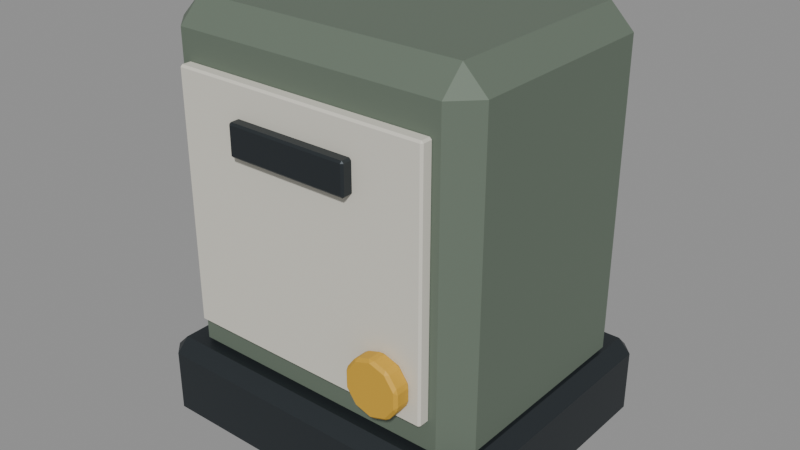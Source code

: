 # Source: PRP_CITY_014_delivery_lockbox.blend  (saved by Blender 5.2.44; exported with 4.5.12 LTS)
import bpy
from mathutils import Matrix  # noqa: F401  (used for matrix-valued properties, if any)

bpy.ops.wm.read_factory_settings(use_empty=True)
scene = bpy.context.scene
scene.name = 'Scene'

# ---- materials (node trees are filled in below, after node groups)
mat_bh_metal_dark = bpy.data.materials.new('BH_Metal_Dark')
mat_bh_metal_dark.diffuse_color = (0.03434, 0.04231, 0.04817, 1.0)
mat_bh_muted_green = bpy.data.materials.new('BH_Muted_Green')
mat_bh_muted_green.diffuse_color = (0.1384, 0.1779, 0.1356, 1.0)
mat_bh_plastic_light = bpy.data.materials.new('BH_Plastic_Light')
mat_bh_plastic_light.diffuse_color = (0.6867, 0.6654, 0.5841, 1.0)
mat_bh_safety_yellow = bpy.data.materials.new('BH_Safety_Yellow')
mat_bh_safety_yellow.diffuse_color = (0.6654, 0.3813, 0.0319, 1.0)

# ---- material node trees
mat_bh_metal_dark.use_nodes = True; mat_bh_metal_dark.node_tree.nodes.clear()
_N = mat_bh_metal_dark.node_tree.nodes; _L = mat_bh_metal_dark.node_tree.links
n0 = _N.new('ShaderNodeBsdfPrincipled'); n0.name = 'Principled BSDF'; n0.location = (-200, 100)
n0.inputs[0].default_value = (0.03434, 0.04231, 0.04817, 1.0)
n0.inputs[1].default_value = 0.55
n0.inputs[2].default_value = 0.48
n0.inputs[10].default_value = 0.005
n1 = _N.new('ShaderNodeOutputMaterial'); n1.name = 'Material Output'; n1.location = (200, 100)
_L.new(n0.outputs[0], n1.inputs[0])
n1.is_active_output = True
mat_bh_muted_green.use_nodes = True; mat_bh_muted_green.node_tree.nodes.clear()
_N = mat_bh_muted_green.node_tree.nodes; _L = mat_bh_muted_green.node_tree.links
n0 = _N.new('ShaderNodeBsdfPrincipled'); n0.name = 'Principled BSDF'; n0.location = (-200, 100)
n0.inputs[0].default_value = (0.1384, 0.1779, 0.1356, 1.0)
n0.inputs[1].default_value = 0.15
n0.inputs[2].default_value = 0.65
n0.inputs[10].default_value = 0.005
n1 = _N.new('ShaderNodeOutputMaterial'); n1.name = 'Material Output'; n1.location = (200, 100)
_L.new(n0.outputs[0], n1.inputs[0])
n1.is_active_output = True
mat_bh_plastic_light.use_nodes = True; mat_bh_plastic_light.node_tree.nodes.clear()
_N = mat_bh_plastic_light.node_tree.nodes; _L = mat_bh_plastic_light.node_tree.links
n0 = _N.new('ShaderNodeBsdfPrincipled'); n0.name = 'Principled BSDF'; n0.location = (-200, 100)
n0.inputs[0].default_value = (0.6867, 0.6654, 0.5841, 1.0)
n0.inputs[2].default_value = 0.7
n0.inputs[10].default_value = 0.005
n1 = _N.new('ShaderNodeOutputMaterial'); n1.name = 'Material Output'; n1.location = (200, 100)
_L.new(n0.outputs[0], n1.inputs[0])
n1.is_active_output = True
mat_bh_safety_yellow.use_nodes = True; mat_bh_safety_yellow.node_tree.nodes.clear()
_N = mat_bh_safety_yellow.node_tree.nodes; _L = mat_bh_safety_yellow.node_tree.links
n0 = _N.new('ShaderNodeBsdfPrincipled'); n0.name = 'Principled BSDF'; n0.location = (-200, 100)
n0.inputs[0].default_value = (0.6654, 0.3813, 0.0319, 1.0)
n0.inputs[1].default_value = 0.1
n0.inputs[2].default_value = 0.62
n0.inputs[10].default_value = 0.005
n1 = _N.new('ShaderNodeOutputMaterial'); n1.name = 'Material Output'; n1.location = (200, 100)
_L.new(n0.outputs[0], n1.inputs[0])
n1.is_active_output = True

# ---- meshes
me_prp_city_014_delivery_lockbox_rendermesh = bpy.data.meshes.new('PRP_CITY_014_delivery_lockbox_RenderMesh')
me_prp_city_014_delivery_lockbox_rendermesh.from_pydata([(-0.31, -0.255, 0.005), (-0.31, -0.28, 0.03), (-0.335, -0.255, 0.03), (-0.31, -0.28, 0.15), (-0.31, -0.255, 0.175), (-0.335, -0.255, 0.15), (-0.31, 0.255, 0.005), (-0.335, 0.255, 0.03), (-0.31, 0.28, 0.03), (-0.31, 0.255, 0.175), (-0.31, 0.28, 0.15), (-0.335, 0.255, 0.15), (0.31, -0.255, 0.005), (0.335, -0.255, 0.03), (0.31, -0.28, 0.03), (0.31, -0.255, 0.175), (0.31, -0.28, 0.15), (0.335, -0.255, 0.15), (0.31, 0.255, 0.005), (0.31, 0.28, 0.03), (0.335, 0.255, 0.03), (0.31, 0.255, 0.175), (0.335, 0.255, 0.15), (0.31, 0.28, 0.15), (-0.265, -0.195, 0.14), (-0.265, -0.24, 0.185), (-0.31, -0.195, 0.185), (-0.265, -0.24, 0.775), (-0.265, -0.195, 0.82), (-0.31, -0.195, 0.775), (-0.265, 0.195, 0.14), (-0.31, 0.195, 0.185), (-0.265, 0.24, 0.185), (-0.265, 0.195, 0.82), (-0.265, 0.24, 0.775), (-0.31, 0.195, 0.775), (0.265, -0.195, 0.14), (0.31, -0.195, 0.185), (0.265, -0.24, 0.185), (0.265, -0.195, 0.82), (0.265, -0.24, 0.775), (0.31, -0.195, 0.775), (0.265, 0.195, 0.14), (0.265, 0.24, 0.185), (0.31, 0.195, 0.185), (0.265, 0.195, 0.82), (0.31, 0.195, 0.775), (0.265, 0.24, 0.775), (-0.2463, -0.2587, 0.24), (-0.2463, -0.2625, 0.2437), (-0.25, -0.2587, 0.2437), (-0.2463, -0.2625, 0.7163), (-0.2463, -0.2587, 0.72), (-0.25, -0.2587, 0.7163), (-0.2463, -0.2412, 0.24), (-0.25, -0.2412, 0.2437), (-0.2463, -0.2375, 0.2437), (-0.2463, -0.2412, 0.72), (-0.2463, -0.2375, 0.7163), (-0.25, -0.2412, 0.7163), (0.2463, -0.2587, 0.24), (0.25, -0.2587, 0.2437), (0.2463, -0.2625, 0.2437), (0.2463, -0.2587, 0.72), (0.2463, -0.2625, 0.7163), (0.25, -0.2587, 0.7163), (0.2463, -0.2412, 0.24), (0.2463, -0.2375, 0.2437), (0.25, -0.2412, 0.2437), (0.2463, -0.2412, 0.72), (0.25, -0.2412, 0.7163), (0.2463, -0.2375, 0.7163), (-0.1162, -0.2788, 0.6), (-0.1162, -0.2825, 0.6037), (-0.12, -0.2788, 0.6037), (-0.1162, -0.2825, 0.6562), (-0.1162, -0.2788, 0.66), (-0.12, -0.2788, 0.6562), (-0.1162, -0.2613, 0.6), (-0.12, -0.2613, 0.6037), (-0.1162, -0.2575, 0.6037), (-0.1162, -0.2613, 0.66), (-0.1162, -0.2575, 0.6562), (-0.12, -0.2613, 0.6562), (0.1162, -0.2788, 0.6), (0.12, -0.2788, 0.6037), (0.1162, -0.2825, 0.6037), (0.1162, -0.2788, 0.66), (0.1162, -0.2825, 0.6562), (0.12, -0.2788, 0.6562), (0.1162, -0.2613, 0.6), (0.1162, -0.2575, 0.6037), (0.12, -0.2613, 0.6037), (0.1162, -0.2613, 0.66), (0.12, -0.2613, 0.6562), (0.1162, -0.2575, 0.6562), (0.18, -0.2625, 0.3495), (0.175, -0.2678, 0.3534), (0.185, -0.2678, 0.3534), (0.18, -0.2975, 0.3495), (0.185, -0.2923, 0.3534), (0.175, -0.2923, 0.3534), (0.2091, -0.2625, 0.34), (0.2073, -0.2678, 0.3461), (0.2154, -0.2678, 0.3402), (0.2091, -0.2975, 0.34), (0.2154, -0.2923, 0.3402), (0.2073, -0.2923, 0.3461), (0.2271, -0.2625, 0.3153), (0.2292, -0.2678, 0.3212), (0.2323, -0.2678, 0.3117), (0.2271, -0.2975, 0.3153), (0.2323, -0.2923, 0.3117), (0.2292, -0.2923, 0.3212), (0.2271, -0.2625, 0.2847), (0.2323, -0.2677, 0.2883), (0.2292, -0.2677, 0.2788), (0.2271, -0.2975, 0.2847), (0.2292, -0.2922, 0.2788), (0.2323, -0.2922, 0.2883), (0.2091, -0.2625, 0.26), (0.2154, -0.2677, 0.2598), (0.2073, -0.2677, 0.2539), (0.2091, -0.2975, 0.26), (0.2073, -0.2922, 0.2539), (0.2154, -0.2922, 0.2598), (0.18, -0.2625, 0.2505), (0.185, -0.2677, 0.2466), (0.175, -0.2677, 0.2466), (0.18, -0.2975, 0.2505), (0.175, -0.2922, 0.2466), (0.185, -0.2922, 0.2466), (0.1509, -0.2625, 0.26), (0.1527, -0.2677, 0.2539), (0.1446, -0.2677, 0.2598), (0.1509, -0.2975, 0.26), (0.1446, -0.2922, 0.2598), (0.1527, -0.2922, 0.2539), (0.1329, -0.2625, 0.2847), (0.1308, -0.2677, 0.2788), (0.1277, -0.2677, 0.2883), (0.1329, -0.2975, 0.2847), (0.1277, -0.2922, 0.2883), (0.1308, -0.2922, 0.2788), (0.1329, -0.2625, 0.3153), (0.1277, -0.2678, 0.3117), (0.1308, -0.2678, 0.3212), (0.1329, -0.2975, 0.3153), (0.1308, -0.2923, 0.3212), (0.1277, -0.2923, 0.3117), (0.1509, -0.2625, 0.34), (0.1446, -0.2678, 0.3402), (0.1527, -0.2678, 0.3461), (0.1509, -0.2975, 0.34), (0.1527, -0.2923, 0.3461), (0.1446, -0.2923, 0.3402)], [], [(0, 1, 2), (3, 4, 5), (6, 7, 8), (9, 10, 11), (12, 13, 14), (15, 16, 17), (18, 19, 20), (21, 22, 23), (0, 7, 6), (3, 2, 1), (9, 5, 4), (8, 11, 10), (6, 19, 18), (21, 10, 9), (20, 23, 22), (18, 13, 12), (15, 22, 21), (14, 17, 16), (12, 1, 0), (4, 16, 15), (18, 0, 6), (5, 7, 2), (16, 1, 14), (9, 15, 21), (10, 19, 8), (22, 13, 20), (24, 25, 26), (27, 28, 29), (30, 31, 32), (33, 34, 35), (36, 37, 38), (39, 40, 41), (42, 43, 44), (45, 46, 47), (24, 31, 30), (27, 26, 25), (33, 29, 28), (32, 35, 34), (30, 43, 42), (45, 34, 33), (44, 47, 46), (42, 37, 36), (39, 46, 45), (38, 41, 40), (36, 25, 24), (28, 40, 39), (42, 24, 30), (29, 31, 26), (40, 25, 38), (33, 39, 45), (34, 43, 32), (46, 37, 44), (48, 49, 50), (51, 52, 53), (54, 55, 56), (57, 58, 59), (60, 61, 62), (63, 64, 65), (66, 67, 68), (69, 70, 71), (48, 55, 54), (51, 50, 49), (57, 53, 52), (56, 59, 58), (54, 67, 66), (69, 58, 57), (68, 71, 70), (66, 61, 60), (63, 70, 69), (62, 65, 64), (60, 49, 48), (52, 64, 63), (66, 48, 54), (53, 55, 50), (64, 49, 62), (57, 63, 69), (58, 67, 56), (70, 61, 68), (72, 73, 74), (75, 76, 77), (78, 79, 80), (81, 82, 83), (84, 85, 86), (87, 88, 89), (90, 91, 92), (93, 94, 95), (72, 79, 78), (75, 74, 73), (81, 77, 76), (80, 83, 82), (78, 91, 90), (93, 82, 81), (92, 95, 94), (90, 85, 84), (87, 94, 93), (86, 89, 88), (84, 73, 72), (76, 88, 87), (90, 72, 78), (77, 79, 74), (88, 73, 86), (81, 87, 93), (82, 91, 80), (94, 85, 92), (96, 97, 98), (99, 100, 101), (102, 103, 104), (105, 106, 107), (108, 109, 110), (111, 112, 113), (114, 115, 116), (117, 118, 119), (120, 121, 122), (123, 124, 125), (126, 127, 128), (129, 130, 131), (132, 133, 134), (135, 136, 137), (138, 139, 140), (141, 142, 143), (144, 145, 146), (147, 148, 149), (150, 151, 152), (153, 154, 155), (103, 96, 98), (107, 99, 105), (101, 98, 97), (104, 107, 106), (109, 102, 104), (106, 111, 113), (110, 113, 112), (115, 108, 110), (112, 117, 119), (116, 119, 118), (121, 114, 116), (118, 123, 125), (122, 125, 124), (122, 126, 120), (124, 129, 131), (128, 131, 130), (133, 126, 128), (137, 129, 135), (136, 133, 137), (134, 138, 132), (136, 141, 143), (142, 139, 143), (140, 144, 138), (149, 141, 147), (148, 145, 149), (151, 144, 146), (155, 147, 153), (154, 151, 155), (152, 96, 150), (154, 99, 101), (114, 126, 138), (98, 107, 103), (154, 97, 152), (111, 99, 147), (106, 109, 104), (110, 119, 115), (118, 121, 116), (122, 131, 127), (130, 133, 128), (134, 143, 139), (142, 145, 140), (146, 155, 151), (0, 2, 7), (3, 5, 2), (9, 11, 5), (8, 7, 11), (6, 8, 19), (21, 23, 10), (20, 19, 23), (18, 20, 13), (15, 17, 22), (14, 13, 17), (12, 14, 1), (4, 3, 16), (18, 12, 0), (5, 11, 7), (16, 3, 1), (9, 4, 15), (10, 23, 19), (22, 17, 13), (24, 26, 31), (27, 29, 26), (33, 35, 29), (32, 31, 35), (30, 32, 43), (45, 47, 34), (44, 43, 47), (42, 44, 37), (39, 41, 46), (38, 37, 41), (36, 38, 25), (28, 27, 40), (42, 36, 24), (29, 35, 31), (40, 27, 25), (33, 28, 39), (34, 47, 43), (46, 41, 37), (48, 50, 55), (51, 53, 50), (57, 59, 53), (56, 55, 59), (54, 56, 67), (69, 71, 58), (68, 67, 71), (66, 68, 61), (63, 65, 70), (62, 61, 65), (60, 62, 49), (52, 51, 64), (66, 60, 48), (53, 59, 55), (64, 51, 49), (57, 52, 63), (58, 71, 67), (70, 65, 61), (72, 74, 79), (75, 77, 74), (81, 83, 77), (80, 79, 83), (78, 80, 91), (93, 95, 82), (92, 91, 95), (90, 92, 85), (87, 89, 94), (86, 85, 89), (84, 86, 73), (76, 75, 88), (90, 84, 72), (77, 83, 79), (88, 75, 73), (81, 76, 87), (82, 95, 91), (94, 89, 85), (103, 102, 96), (107, 100, 99), (101, 100, 98), (104, 103, 107), (109, 108, 102), (106, 105, 111), (110, 109, 113), (115, 114, 108), (112, 111, 117), (116, 115, 119), (121, 120, 114), (118, 117, 123), (122, 121, 125), (122, 127, 126), (124, 123, 129), (128, 127, 131), (133, 132, 126), (137, 130, 129), (136, 134, 133), (134, 139, 138), (136, 135, 141), (142, 140, 139), (140, 145, 144), (149, 142, 141), (148, 146, 145), (151, 150, 144), (155, 148, 147), (154, 152, 151), (152, 97, 96), (154, 153, 99), (150, 96, 102), (102, 108, 150), (108, 114, 150), (114, 120, 126), (126, 132, 138), (138, 144, 114), (144, 150, 114), (98, 100, 107), (154, 101, 97), (111, 105, 99), (99, 153, 147), (147, 141, 123), (141, 135, 123), (135, 129, 123), (123, 117, 147), (117, 111, 147), (106, 113, 109), (110, 112, 119), (118, 125, 121), (122, 124, 131), (130, 137, 133), (134, 136, 143), (142, 149, 145), (146, 148, 155)])
me_prp_city_014_delivery_lockbox_rendermesh.polygons.foreach_set('material_index', [0, 0, 0, 0, 0, 0, 0, 0, 0, 0, 0, 0, 0, 0, 0, 0, 0, 0, 0, 0, 0, 0, 0, 0, 0, 0, 1, 1, 1, 1, 1, 1, 1, 1, 1, 1, 1, 1, 1, 1, 1, 1, 1, 1, 1, 1, 1, 1, 1, 1, 1, 1, 2, 2, 2, 2, 2, 2, 2, 2, 2, 2, 2, 2, 2, 2, 2, 2, 2, 2, 2, 2, 2, 2, 2, 2, 2, 2, 0, 0, 0, 0, 0, 0, 0, 0, 0, 0, 0, 0, 0, 0, 0, 0, 0, 0, 0, 0, 0, 0, 0, 0, 0, 0, 3, 3, 3, 3, 3, 3, 3, 3, 3, 3, 3, 3, 3, 3, 3, 3, 3, 3, 3, 3, 3, 3, 3, 3, 3, 3, 3, 3, 3, 3, 3, 3, 3, 3, 3, 3, 3, 3, 3, 3, 3, 3, 3, 3, 3, 3, 3, 3, 3, 3, 3, 3, 3, 3, 3, 3, 3, 3, 3, 3, 3, 3, 0, 0, 0, 0, 0, 0, 0, 0, 0, 0, 0, 0, 0, 0, 0, 0, 0, 0, 1, 1, 1, 1, 1, 1, 1, 1, 1, 1, 1, 1, 1, 1, 1, 1, 1, 1, 2, 2, 2, 2, 2, 2, 2, 2, 2, 2, 2, 2, 2, 2, 2, 2, 2, 2, 0, 0, 0, 0, 0, 0, 0, 0, 0, 0, 0, 0, 0, 0, 0, 0, 0, 0, 3, 3, 3, 3, 3, 3, 3, 3, 3, 3, 3, 3, 3, 3, 3, 3, 3, 3, 3, 3, 3, 3, 3, 3, 3, 3, 3, 3, 3, 3, 3, 3, 3, 3, 3, 3, 3, 3, 3, 3, 3, 3, 3, 3, 3, 3, 3, 3, 3, 3, 3, 3, 3, 3])
_uv = me_prp_city_014_delivery_lockbox_rendermesh.uv_layers.new(name='UVMap')
_uv.uv.foreach_set('vector', [0.1343, 0.7388, 0.1343, 0.75, 0.125, 0.7388, 0.5882, 0.0, 0.625, 0.01116, 0.5882, 0.01116, 0.1343, 0.5112, 0.125, 0.5112, 0.1343, 0.5, 0.625, 0.2457, 0.5882, 0.257, 0.5882, 0.2388, 0.3657, 0.7388, 0.4026, 0.7388, 0.3887, 0.7547, 0.6297, 0.7491, 0.5882, 0.7593, 0.5882, 0.7416, 0.3657, 0.5112, 0.3887, 0.4953, 0.4026, 0.5112, 0.6297, 0.5009, 0.5882, 0.5084, 0.5882, 0.4907, 0.1343, 0.7388, 0.125, 0.5112, 0.1343, 0.5112, 0.5882, 0.0, 0.4118, 0.01116, 0.4118, 0.0, 0.625, 0.2457, 0.5882, 0.01116, 0.625, 0.01116, 0.4118, 0.2593, 0.5882, 0.2388, 0.5882, 0.257, 0.1343, 0.5112, 0.3887, 0.4953, 0.3657, 0.5112, 0.6297, 0.5009, 0.5882, 0.257, 0.625, 0.2457, 0.4026, 0.5112, 0.5882, 0.4907, 0.5882, 0.5084, 0.3657, 0.5112, 0.4026, 0.7388, 0.3657, 0.7388, 0.6297, 0.7491, 0.5882, 0.5084, 0.6297, 0.5009, 0.3887, 0.7547, 0.5882, 0.7416, 0.5882, 0.7593, 0.3657, 0.7388, 0.1343, 0.75, 0.1343, 0.7388, 0.625, 0.9907, 0.5882, 0.7593, 0.6297, 0.7491, 0.3657, 0.5112, 0.1343, 0.7388, 0.1343, 0.5112, 0.5882, 0.01116, 0.4118, 0.2388, 0.4118, 0.01116, 0.5882, 0.7593, 0.4118, 0.9907, 0.3887, 0.7547, 0.8657, 0.5112, 0.6297, 0.7491, 0.6297, 0.5009, 0.5882, 0.257, 0.3887, 0.4953, 0.4118, 0.2593, 0.5882, 0.5084, 0.4026, 0.7388, 0.4026, 0.5112, 0.1431, 0.7266, 0.1431, 0.75, 0.125, 0.7266, 0.6085, 0.0, 0.625, 0.02344, 0.6085, 0.02344, 0.1431, 0.5234, 0.125, 0.5234, 0.1431, 0.5, 0.625, 0.2404, 0.6085, 0.2636, 0.6085, 0.2266, 0.3569, 0.7266, 0.3874, 0.7266, 0.3742, 0.7591, 0.6341, 0.7474, 0.6085, 0.7681, 0.6085, 0.7324, 0.3569, 0.5234, 0.3742, 0.4909, 0.3874, 0.5234, 0.6341, 0.5026, 0.6085, 0.5176, 0.6085, 0.4819, 0.1431, 0.7266, 0.125, 0.5234, 0.1431, 0.5234, 0.6085, 0.0, 0.3915, 0.02344, 0.3915, 0.0, 0.625, 0.2404, 0.6085, 0.02344, 0.625, 0.02344, 0.3915, 0.2681, 0.6085, 0.2266, 0.6085, 0.2636, 0.1431, 0.5234, 0.3742, 0.4909, 0.3569, 0.5234, 0.6341, 0.5026, 0.6085, 0.2636, 0.625, 0.2404, 0.3874, 0.5234, 0.6085, 0.4819, 0.6085, 0.5176, 0.3569, 0.5234, 0.3874, 0.7266, 0.3569, 0.7266, 0.6341, 0.7474, 0.6085, 0.5176, 0.6341, 0.5026, 0.3742, 0.7591, 0.6085, 0.7324, 0.6085, 0.7681, 0.3569, 0.7266, 0.1431, 0.75, 0.1431, 0.7266, 0.625, 0.9819, 0.6085, 0.7681, 0.6341, 0.7474, 0.3569, 0.5234, 0.1431, 0.7266, 0.1431, 0.5234, 0.6085, 0.02344, 0.3915, 0.2266, 0.3915, 0.02344, 0.6085, 0.7681, 0.3915, 0.9819, 0.3742, 0.7591, 0.8569, 0.5234, 0.6341, 0.7474, 0.6341, 0.5026, 0.6085, 0.2636, 0.3742, 0.4909, 0.3915, 0.2681, 0.6085, 0.5176, 0.3874, 0.7266, 0.3874, 0.5234, 0.1269, 0.7125, 0.1269, 0.75, 0.125, 0.7125, 0.623, 0.9981, 0.625, 0.9981, 0.623, 1.0, 0.1269, 0.5375, 0.125, 0.5375, 0.1269, 0.5, 0.625, 0.2387, 0.623, 0.2519, 0.623, 0.2219, 0.3731, 0.7125, 0.3765, 0.7125, 0.375, 0.7509, 0.6259, 0.7322, 0.623, 0.7519, 0.623, 0.7219, 0.3731, 0.5375, 0.375, 0.4991, 0.3765, 0.5375, 0.6259, 0.5277, 0.623, 0.5375, 0.623, 0.4986, 0.1269, 0.7125, 0.125, 0.5375, 0.1269, 0.5375, 0.623, 0.0, 0.377, 0.0375, 0.377, 0.0, 0.625, 0.2387, 0.623, 0.0375, 0.625, 0.0375, 0.377, 0.2519, 0.623, 0.2219, 0.623, 0.2519, 0.1269, 0.5375, 0.375, 0.4991, 0.3731, 0.5375, 0.6259, 0.5277, 0.623, 0.2519, 0.625, 0.2387, 0.3765, 0.5375, 0.623, 0.4986, 0.623, 0.5375, 0.3731, 0.5375, 0.3765, 0.7125, 0.3731, 0.7125, 0.6259, 0.7322, 0.623, 0.5375, 0.6259, 0.5277, 0.375, 0.7509, 0.623, 0.7219, 0.623, 0.7519, 0.3731, 0.7125, 0.1269, 0.75, 0.1269, 0.7125, 0.625, 0.9981, 0.623, 0.7519, 0.6259, 0.7322, 0.3731, 0.5375, 0.1269, 0.7125, 0.1269, 0.5375, 0.623, 0.0375, 0.377, 0.2125, 0.377, 0.0375, 0.623, 0.7519, 0.377, 0.9981, 0.375, 0.7509, 0.8731, 0.5375, 0.6259, 0.7322, 0.6259, 0.5277, 0.623, 0.2519, 0.375, 0.4991, 0.377, 0.2519, 0.623, 0.5375, 0.3765, 0.7125, 0.3765, 0.5375, 0.1289, 0.7125, 0.1289, 0.75, 0.125, 0.7125, 0.6094, 0.9961, 0.625, 0.9961, 0.6094, 1.0, 0.1289, 0.5375, 0.125, 0.5375, 0.1289, 0.5, 0.625, 0.2401, 0.6094, 0.2539, 0.6094, 0.2219, 0.3711, 0.7125, 0.3867, 0.7125, 0.3809, 0.752, 0.627, 0.7332, 0.6094, 0.7539, 0.6094, 0.7219, 0.3711, 0.5375, 0.3809, 0.498, 0.3867, 0.5375, 0.627, 0.5271, 0.6094, 0.5375, 0.6094, 0.4971, 0.1289, 0.7125, 0.125, 0.5375, 0.1289, 0.5375, 0.6094, 0.0, 0.3906, 0.0375, 0.3906, 0.0, 0.625, 0.2401, 0.6094, 0.0375, 0.625, 0.0375, 0.3906, 0.2539, 0.6094, 0.2219, 0.6094, 0.2539, 0.1289, 0.5375, 0.3809, 0.498, 0.3711, 0.5375, 0.627, 0.5271, 0.6094, 0.2539, 0.625, 0.2401, 0.3867, 0.5375, 0.6094, 0.4971, 0.6094, 0.5375, 0.3711, 0.5375, 0.3867, 0.7125, 0.3711, 0.7125, 0.627, 0.7332, 0.6094, 0.5375, 0.627, 0.5271, 0.3809, 0.752, 0.6094, 0.7219, 0.6094, 0.7539, 0.3711, 0.7125, 0.1289, 0.75, 0.1289, 0.7125, 0.625, 0.9961, 0.6094, 0.7539, 0.627, 0.7332, 0.3711, 0.5375, 0.1289, 0.7125, 0.1289, 0.5375, 0.6094, 0.0375, 0.3906, 0.2125, 0.3906, 0.0375, 0.6094, 0.7539, 0.3906, 0.9961, 0.3809, 0.752, 0.8711, 0.5375, 0.627, 0.7332, 0.627, 0.5271, 0.6094, 0.2539, 0.3809, 0.498, 0.3906, 0.2539, 0.6094, 0.5375, 0.3867, 0.7125, 0.3867, 0.5375, 0.75, 0.4659, 0.7282, 0.4829, 0.7718, 0.4829, 0.25, 0.4659, 0.2718, 0.4829, 0.2282, 0.4829, 0.8769, 0.4247, 0.8693, 0.4512, 0.9045, 0.4256, 0.3769, 0.4247, 0.4045, 0.4256, 0.3693, 0.4512, 0.9553, 0.3167, 0.9648, 0.3427, 0.9783, 0.3013, 0.4553, 0.3167, 0.4783, 0.3013, 0.4648, 0.3427, 0.9553, 0.1833, 0.9783, 0.1987, 0.9648, 0.1573, 0.4553, 0.1833, 0.4648, 0.1573, 0.4783, 0.1987, 0.8769, 0.07532, 0.9045, 0.07437, 0.8693, 0.04876, 0.3769, 0.07532, 0.3693, 0.04876, 0.4045, 0.07437, 0.75, 0.03409, 0.7718, 0.01708, 0.7282, 0.01708, 0.25, 0.03409, 0.2282, 0.01708, 0.2718, 0.01708, 0.6231, 0.07532, 0.6307, 0.04876, 0.5955, 0.07437, 0.1231, 0.07532, 0.09547, 0.07437, 0.1307, 0.04876, 0.5447, 0.1833, 0.5352, 0.1573, 0.5217, 0.1987, 0.04466, 0.1833, 0.02175, 0.1987, 0.03521, 0.1573, 0.5447, 0.3167, 0.5217, 0.3013, 0.5352, 0.3427, 0.04466, 0.3167, 0.03521, 0.3427, 0.02175, 0.3013, 0.6231, 0.4247, 0.5955, 0.4256, 0.6307, 0.4512, 0.1231, 0.4247, 0.1307, 0.4512, 0.09547, 0.4256, 0.8693, 0.4512, 0.75, 0.4659, 0.7718, 0.4829, 0.3693, 0.4512, 0.25, 0.4659, 0.3769, 0.4247, 0.01544, 0.925, -7.451e-08, 0.575, 0.01544, 0.575, 0.8846, 0.575, 0.9154, 0.925, 0.8846, 0.925, 0.9648, 0.3427, 0.8769, 0.4247, 0.9045, 0.4256, 0.4045, 0.4256, 0.4553, 0.3167, 0.4648, 0.3427, 0.7846, 0.575, 0.8154, 0.925, 0.7846, 0.925, 0.9783, 0.1987, 0.9553, 0.3167, 0.9783, 0.3013, 0.4783, 0.3013, 0.4553, 0.1833, 0.4783, 0.1987, 0.6846, 0.575, 0.7154, 0.925, 0.6846, 0.925, 0.9045, 0.07437, 0.9553, 0.1833, 0.9648, 0.1573, 0.4648, 0.1573, 0.3769, 0.07532, 0.4045, 0.07437, 0.5846, 0.575, 0.6154, 0.925, 0.5846, 0.925, 0.8693, 0.04876, 0.75, 0.03409, 0.8769, 0.07532, 0.3693, 0.04876, 0.25, 0.03409, 0.2718, 0.01708, 0.4846, 0.575, 0.5154, 0.925, 0.4846, 0.925, 0.6307, 0.04876, 0.75, 0.03409, 0.7282, 0.01708, 0.1307, 0.04876, 0.25, 0.03409, 0.1231, 0.07532, 0.3846, 0.925, 0.4154, 0.575, 0.4154, 0.925, 0.5955, 0.07437, 0.5447, 0.1833, 0.6231, 0.07532, 0.09547, 0.07437, 0.04466, 0.1833, 0.03521, 0.1573, 0.2846, 0.925, 0.3154, 0.575, 0.3154, 0.925, 0.5217, 0.1987, 0.5447, 0.3167, 0.5447, 0.1833, 0.02175, 0.3013, 0.04466, 0.1833, 0.04466, 0.3167, 0.1846, 0.925, 0.2154, 0.575, 0.2154, 0.925, 0.5955, 0.4256, 0.5447, 0.3167, 0.5352, 0.3427, 0.09547, 0.4256, 0.04466, 0.3167, 0.1231, 0.4247, 0.08456, 0.925, 0.1154, 0.575, 0.1154, 0.925, 0.6307, 0.4512, 0.75, 0.4659, 0.6231, 0.4247, 0.1307, 0.4512, 0.25, 0.4659, 0.2282, 0.4829, 0.9553, 0.1833, 0.75, 0.03409, 0.5447, 0.1833, 0.9846, 0.575, 0.9154, 0.925, 0.9154, 0.575, 0.08456, 0.925, 0.01544, 0.575, 0.08456, 0.575, 0.4553, 0.3167, 0.25, 0.4659, 0.04466, 0.3167, 0.8846, 0.925, 0.8154, 0.575, 0.8846, 0.575, 0.7846, 0.575, 0.7154, 0.925, 0.7154, 0.575, 0.6846, 0.925, 0.6154, 0.575, 0.6846, 0.575, 0.5846, 0.575, 0.5154, 0.925, 0.5154, 0.575, 0.4846, 0.925, 0.4154, 0.575, 0.4846, 0.575, 0.3846, 0.575, 0.3154, 0.925, 0.3154, 0.575, 0.2846, 0.925, 0.2154, 0.575, 0.2846, 0.575, 0.1846, 0.575, 0.1154, 0.925, 0.1154, 0.575, 0.1343, 0.7388, 0.125, 0.7388, 0.125, 0.5112, 0.5882, 0.0, 0.5882, 0.01116, 0.4118, 0.01116, 0.625, 0.2457, 0.5882, 0.2388, 0.5882, 0.01116, 0.4118, 0.2593, 0.4118, 0.2388, 0.5882, 0.2388, 0.1343, 0.5112, 0.1343, 0.5, 0.3887, 0.4953, 0.6297, 0.5009, 0.5882, 0.4907, 0.5882, 0.257, 0.4026, 0.5112, 0.3887, 0.4953, 0.5882, 0.4907, 0.3657, 0.5112, 0.4026, 0.5112, 0.4026, 0.7388, 0.6297, 0.7491, 0.5882, 0.7416, 0.5882, 0.5084, 0.3887, 0.7547, 0.4026, 0.7388, 0.5882, 0.7416, 0.3657, 0.7388, 0.3887, 0.7547, 0.1343, 0.75, 0.625, 0.9907, 0.5882, 0.9907, 0.5882, 0.7593, 0.3657, 0.5112, 0.3657, 0.7388, 0.1343, 0.7388, 0.5882, 0.01116, 0.5882, 0.2388, 0.4118, 0.2388, 0.5882, 0.7593, 0.5882, 0.9907, 0.4118, 0.9907, 0.8657, 0.5112, 0.8657, 0.7388, 0.6297, 0.7491, 0.5882, 0.257, 0.5882, 0.4907, 0.3887, 0.4953, 0.5882, 0.5084, 0.5882, 0.7416, 0.4026, 0.7388, 0.1431, 0.7266, 0.125, 0.7266, 0.125, 0.5234, 0.6085, 0.0, 0.6085, 0.02344, 0.3915, 0.02344, 0.625, 0.2404, 0.6085, 0.2266, 0.6085, 0.02344, 0.3915, 0.2681, 0.3915, 0.2266, 0.6085, 0.2266, 0.1431, 0.5234, 0.1431, 0.5, 0.3742, 0.4909, 0.6341, 0.5026, 0.6085, 0.4819, 0.6085, 0.2636, 0.3874, 0.5234, 0.3742, 0.4909, 0.6085, 0.4819, 0.3569, 0.5234, 0.3874, 0.5234, 0.3874, 0.7266, 0.6341, 0.7474, 0.6085, 0.7324, 0.6085, 0.5176, 0.3742, 0.7591, 0.3874, 0.7266, 0.6085, 0.7324, 0.3569, 0.7266, 0.3742, 0.7591, 0.1431, 0.75, 0.625, 0.9819, 0.6085, 0.9819, 0.6085, 0.7681, 0.3569, 0.5234, 0.3569, 0.7266, 0.1431, 0.7266, 0.6085, 0.02344, 0.6085, 0.2266, 0.3915, 0.2266, 0.6085, 0.7681, 0.6085, 0.9819, 0.3915, 0.9819, 0.8569, 0.5234, 0.8569, 0.7266, 0.6341, 0.7474, 0.6085, 0.2636, 0.6085, 0.4819, 0.3742, 0.4909, 0.6085, 0.5176, 0.6085, 0.7324, 0.3874, 0.7266, 0.1269, 0.7125, 0.125, 0.7125, 0.125, 0.5375, 0.623, 0.0, 0.623, 0.0375, 0.377, 0.0375, 0.625, 0.2387, 0.623, 0.2219, 0.623, 0.0375, 0.377, 0.2519, 0.377, 0.2125, 0.623, 0.2219, 0.1269, 0.5375, 0.1269, 0.5, 0.375, 0.4991, 0.6259, 0.5277, 0.623, 0.4986, 0.623, 0.2519, 0.3765, 0.5375, 0.375, 0.4991, 0.623, 0.4986, 0.3731, 0.5375, 0.3765, 0.5375, 0.3765, 0.7125, 0.6259, 0.7322, 0.623, 0.7219, 0.623, 0.5375, 0.375, 0.7509, 0.3765, 0.7125, 0.623, 0.7219, 0.3731, 0.7125, 0.375, 0.7509, 0.1269, 0.75, 0.625, 0.9981, 0.623, 0.9981, 0.623, 0.7519, 0.3731, 0.5375, 0.3731, 0.7125, 0.1269, 0.7125, 0.623, 0.0375, 0.623, 0.2219, 0.377, 0.2125, 0.623, 0.7519, 0.623, 0.9981, 0.377, 0.9981, 0.8731, 0.5375, 0.8731, 0.7125, 0.6259, 0.7322, 0.623, 0.2519, 0.623, 0.4986, 0.375, 0.4991, 0.623, 0.5375, 0.623, 0.7219, 0.3765, 0.7125, 0.1289, 0.7125, 0.125, 0.7125, 0.125, 0.5375, 0.6094, 0.0, 0.6094, 0.0375, 0.3906, 0.0375, 0.625, 0.2401, 0.6094, 0.2219, 0.6094, 0.0375, 0.3906, 0.2539, 0.3906, 0.2125, 0.6094, 0.2219, 0.1289, 0.5375, 0.1289, 0.5, 0.3809, 0.498, 0.627, 0.5271, 0.6094, 0.4971, 0.6094, 0.2539, 0.3867, 0.5375, 0.3809, 0.498, 0.6094, 0.4971, 0.3711, 0.5375, 0.3867, 0.5375, 0.3867, 0.7125, 0.627, 0.7332, 0.6094, 0.7219, 0.6094, 0.5375, 0.3809, 0.752, 0.3867, 0.7125, 0.6094, 0.7219, 0.3711, 0.7125, 0.3809, 0.752, 0.1289, 0.75, 0.625, 0.9961, 0.6094, 0.9961, 0.6094, 0.7539, 0.3711, 0.5375, 0.3711, 0.7125, 0.1289, 0.7125, 0.6094, 0.0375, 0.6094, 0.2219, 0.3906, 0.2125, 0.6094, 0.7539, 0.6094, 0.9961, 0.3906, 0.9961, 0.8711, 0.5375, 0.8711, 0.7125, 0.627, 0.7332, 0.6094, 0.2539, 0.6094, 0.4971, 0.3809, 0.498, 0.6094, 0.5375, 0.6094, 0.7219, 0.3867, 0.7125, 0.8693, 0.4512, 0.8769, 0.4247, 0.75, 0.4659, 0.3693, 0.4512, 0.2718, 0.4829, 0.25, 0.4659, 0.01544, 0.925, -7.451e-08, 0.925, -7.451e-08, 0.575, 0.8846, 0.575, 0.9154, 0.575, 0.9154, 0.925, 0.9648, 0.3427, 0.9553, 0.3167, 0.8769, 0.4247, 0.4045, 0.4256, 0.3769, 0.4247, 0.4553, 0.3167, 0.7846, 0.575, 0.8154, 0.575, 0.8154, 0.925, 0.9783, 0.1987, 0.9553, 0.1833, 0.9553, 0.3167, 0.4783, 0.3013, 0.4553, 0.3167, 0.4553, 0.1833, 0.6846, 0.575, 0.7154, 0.575, 0.7154, 0.925, 0.9045, 0.07437, 0.8769, 0.07532, 0.9553, 0.1833, 0.4648, 0.1573, 0.4553, 0.1833, 0.3769, 0.07532, 0.5846, 0.575, 0.6154, 0.575, 0.6154, 0.925, 0.8693, 0.04876, 0.7718, 0.01708, 0.75, 0.03409, 0.3693, 0.04876, 0.3769, 0.07532, 0.25, 0.03409, 0.4846, 0.575, 0.5154, 0.575, 0.5154, 0.925, 0.6307, 0.04876, 0.6231, 0.07532, 0.75, 0.03409, 0.1307, 0.04876, 0.2282, 0.01708, 0.25, 0.03409, 0.3846, 0.925, 0.3846, 0.575, 0.4154, 0.575, 0.5955, 0.07437, 0.5352, 0.1573, 0.5447, 0.1833, 0.09547, 0.07437, 0.1231, 0.07532, 0.04466, 0.1833, 0.2846, 0.925, 0.2846, 0.575, 0.3154, 0.575, 0.5217, 0.1987, 0.5217, 0.3013, 0.5447, 0.3167, 0.02175, 0.3013, 0.02175, 0.1987, 0.04466, 0.1833, 0.1846, 0.925, 0.1846, 0.575, 0.2154, 0.575, 0.5955, 0.4256, 0.6231, 0.4247, 0.5447, 0.3167, 0.09547, 0.4256, 0.03521, 0.3427, 0.04466, 0.3167, 0.08456, 0.925, 0.08456, 0.575, 0.1154, 0.575, 0.6307, 0.4512, 0.7282, 0.4829, 0.75, 0.4659, 0.1307, 0.4512, 0.1231, 0.4247, 0.25, 0.4659, 0.6231, 0.4247, 0.75, 0.4659, 0.8769, 0.4247, 0.8769, 0.4247, 0.9553, 0.3167, 0.6231, 0.4247, 0.9553, 0.3167, 0.9553, 0.1833, 0.6231, 0.4247, 0.9553, 0.1833, 0.8769, 0.07532, 0.75, 0.03409, 0.75, 0.03409, 0.6231, 0.07532, 0.5447, 0.1833, 0.5447, 0.1833, 0.5447, 0.3167, 0.9553, 0.1833, 0.5447, 0.3167, 0.6231, 0.4247, 0.9553, 0.1833, 0.9846, 0.575, 0.9846, 0.925, 0.9154, 0.925, 0.08456, 0.925, 0.01544, 0.925, 0.01544, 0.575, 0.4553, 0.3167, 0.3769, 0.4247, 0.25, 0.4659, 0.25, 0.4659, 0.1231, 0.4247, 0.04466, 0.3167, 0.04466, 0.3167, 0.04466, 0.1833, 0.3769, 0.07532, 0.04466, 0.1833, 0.1231, 0.07532, 0.3769, 0.07532, 0.1231, 0.07532, 0.25, 0.03409, 0.3769, 0.07532, 0.3769, 0.07532, 0.4553, 0.1833, 0.04466, 0.3167, 0.4553, 0.1833, 0.4553, 0.3167, 0.04466, 0.3167, 0.8846, 0.925, 0.8154, 0.925, 0.8154, 0.575, 0.7846, 0.575, 0.7846, 0.925, 0.7154, 0.925, 0.6846, 0.925, 0.6154, 0.925, 0.6154, 0.575, 0.5846, 0.575, 0.5846, 0.925, 0.5154, 0.925, 0.4846, 0.925, 0.4154, 0.925, 0.4154, 0.575, 0.3846, 0.575, 0.3846, 0.925, 0.3154, 0.925, 0.2846, 0.925, 0.2154, 0.925, 0.2154, 0.575, 0.1846, 0.575, 0.1846, 0.925, 0.1154, 0.925])
me_prp_city_014_delivery_lockbox_rendermesh.materials.append(mat_bh_metal_dark)
me_prp_city_014_delivery_lockbox_rendermesh.materials.append(mat_bh_muted_green)
me_prp_city_014_delivery_lockbox_rendermesh.materials.append(mat_bh_plastic_light)
me_prp_city_014_delivery_lockbox_rendermesh.materials.append(mat_bh_safety_yellow)
me_prp_city_014_delivery_lockbox_rendermesh.update()

# ---- objects
ob_prp_city_014_delivery_lockbox_rendermesh = bpy.data.objects.new('PRP_CITY_014_delivery_lockbox_RenderMesh', me_prp_city_014_delivery_lockbox_rendermesh)
ob_prp_city_014_delivery_lockbox = bpy.data.objects.new('PRP_CITY_014_delivery_lockbox', None)

# ---- transforms, parenting, visibility, modifiers, constraints
ob_prp_city_014_delivery_lockbox_rendermesh.parent = ob_prp_city_014_delivery_lockbox
ob_prp_city_014_delivery_lockbox_rendermesh.location = (0.0, 0.0, 0.0)
ob_prp_city_014_delivery_lockbox.location = (0.0, 0.0, 0.0)

# ---- collection membership
scene.collection.objects.link(ob_prp_city_014_delivery_lockbox_rendermesh)
scene.collection.objects.link(ob_prp_city_014_delivery_lockbox)

# ---- scene / render settings (as saved in the file)
scene.frame_start = 1; scene.frame_end = 250; scene.frame_set(1)
scene.render.engine = 'BLENDER_EEVEE_NEXT'
scene.render.bake_bias = 0.0
scene.render.bake_samples = 0
scene.render.compositor_device = 'GPU'
scene.eevee.use_volume_custom_range = False
scene.eevee.fast_gi_thickness_near = 0.1
scene.eevee.fast_gi_thickness_far = 0.0
scene.eevee.ray_tracing_options.screen_trace_thickness = 0.1
bpy.context.view_layer.update()

# ---- added for rendering (the .blend has no active camera and no usable light): camera, sun + grey world if the file has none
cam_auto = bpy.data.cameras.new('AutoCamera')
cam_auto.lens = 50.0
cam_auto.sensor_width = 36.0
cam_auto.clip_end = 1000.0
ob_auto_camera = bpy.data.objects.new('AutoCamera', cam_auto)
scene.collection.objects.link(ob_auto_camera)
ob_auto_camera.location = (1.11282, -1.34414, 1.30276)
ob_auto_camera.rotation_euler = (1.09748, -7.21219e-08, 0.694738)
scene.camera = ob_auto_camera
light_auto_sun = bpy.data.lights.new('AutoSun', 'SUN')
light_auto_sun.energy = 3.0
light_auto_sun.angle = 0.0523599
ob_auto_sun = bpy.data.objects.new('AutoSun', light_auto_sun)
scene.collection.objects.link(ob_auto_sun)
ob_auto_sun.rotation_euler = (0.872665, 0.174533, 0.523599)
if scene.world is None:
    world_auto = bpy.data.worlds.new('AutoWorld')
    world_auto.color = (0.3, 0.3, 0.3)
    scene.world = world_auto
bpy.context.view_layer.update()
